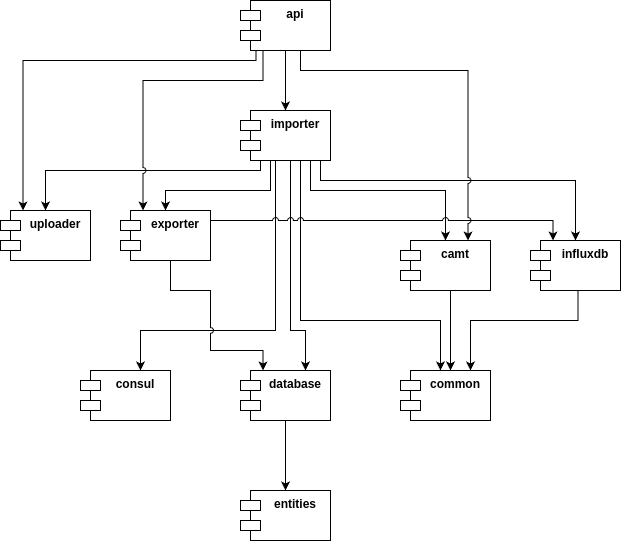

The diagram above was exported from draw.io. Its source (the exported page's mxGraphModel, read from the mxfile embedded in the PNG):
<mxGraphModel dx="989" dy="557" grid="1" gridSize="10" guides="1" tooltips="1" connect="1" arrows="1" fold="1" page="1" pageScale="1" pageWidth="827" pageHeight="1169" math="0" shadow="0">
  <root>
    <mxCell id="0" />
    <mxCell id="1" parent="0" />
    <mxCell id="NSrIrMegeeF5IC3uB9Vf-1" value="consul" style="shape=module;align=left;spacingLeft=20;align=center;verticalAlign=top;whiteSpace=wrap;html=1;fontStyle=1" parent="1" vertex="1">
      <mxGeometry x="110" y="440" width="90" height="50" as="geometry" />
    </mxCell>
    <mxCell id="NSrIrMegeeF5IC3uB9Vf-5" value="" style="edgeStyle=orthogonalEdgeStyle;rounded=0;orthogonalLoop=1;jettySize=auto;html=1;" parent="1" source="NSrIrMegeeF5IC3uB9Vf-2" target="NSrIrMegeeF5IC3uB9Vf-4" edge="1">
      <mxGeometry relative="1" as="geometry" />
    </mxCell>
    <mxCell id="NSrIrMegeeF5IC3uB9Vf-2" value="database" style="shape=module;align=left;spacingLeft=20;align=center;verticalAlign=top;whiteSpace=wrap;html=1;fontStyle=1" parent="1" vertex="1">
      <mxGeometry x="270" y="440" width="90" height="50" as="geometry" />
    </mxCell>
    <mxCell id="NSrIrMegeeF5IC3uB9Vf-3" value="common" style="shape=module;align=left;spacingLeft=20;align=center;verticalAlign=top;whiteSpace=wrap;html=1;fontStyle=1" parent="1" vertex="1">
      <mxGeometry x="430" y="440" width="90" height="50" as="geometry" />
    </mxCell>
    <mxCell id="NSrIrMegeeF5IC3uB9Vf-4" value="entities" style="shape=module;align=left;spacingLeft=20;align=center;verticalAlign=top;whiteSpace=wrap;html=1;fontStyle=1" parent="1" vertex="1">
      <mxGeometry x="270" y="560" width="90" height="50" as="geometry" />
    </mxCell>
    <mxCell id="NSrIrMegeeF5IC3uB9Vf-16" style="edgeStyle=orthogonalEdgeStyle;rounded=0;orthogonalLoop=1;jettySize=auto;html=1;" parent="1" source="NSrIrMegeeF5IC3uB9Vf-6" target="NSrIrMegeeF5IC3uB9Vf-3" edge="1">
      <mxGeometry relative="1" as="geometry">
        <Array as="points">
          <mxPoint x="480" y="400" />
          <mxPoint x="480" y="400" />
        </Array>
      </mxGeometry>
    </mxCell>
    <mxCell id="NSrIrMegeeF5IC3uB9Vf-6" value="camt" style="shape=module;align=left;spacingLeft=20;align=center;verticalAlign=top;whiteSpace=wrap;html=1;fontStyle=1" parent="1" vertex="1">
      <mxGeometry x="430" y="310" width="90" height="50" as="geometry" />
    </mxCell>
    <mxCell id="NSrIrMegeeF5IC3uB9Vf-17" style="edgeStyle=orthogonalEdgeStyle;rounded=0;orthogonalLoop=1;jettySize=auto;html=1;entryX=0.75;entryY=0;entryDx=0;entryDy=0;" parent="1" edge="1">
      <mxGeometry relative="1" as="geometry">
        <mxPoint x="607.509708737864" y="360" as="sourcePoint" />
        <mxPoint x="500" y="440" as="targetPoint" />
        <Array as="points">
          <mxPoint x="607.5" y="390" />
          <mxPoint x="499.5" y="390" />
        </Array>
      </mxGeometry>
    </mxCell>
    <mxCell id="NSrIrMegeeF5IC3uB9Vf-7" value="influxdb" style="shape=module;align=left;spacingLeft=20;align=center;verticalAlign=top;whiteSpace=wrap;html=1;fontStyle=1" parent="1" vertex="1">
      <mxGeometry x="560" y="310" width="90" height="50" as="geometry" />
    </mxCell>
    <mxCell id="NSrIrMegeeF5IC3uB9Vf-9" style="edgeStyle=orthogonalEdgeStyle;rounded=0;orthogonalLoop=1;jettySize=auto;html=1;entryX=0.5;entryY=0;entryDx=0;entryDy=0;" parent="1" edge="1">
      <mxGeometry relative="1" as="geometry">
        <Array as="points">
          <mxPoint x="320" y="400" />
          <mxPoint x="335" y="400" />
        </Array>
        <mxPoint x="320" y="230" as="sourcePoint" />
        <mxPoint x="335" y="440" as="targetPoint" />
      </mxGeometry>
    </mxCell>
    <mxCell id="NSrIrMegeeF5IC3uB9Vf-10" style="edgeStyle=orthogonalEdgeStyle;rounded=0;orthogonalLoop=1;jettySize=auto;html=1;" parent="1" edge="1">
      <mxGeometry relative="1" as="geometry">
        <Array as="points">
          <mxPoint x="305" y="400" />
          <mxPoint x="170" y="400" />
        </Array>
        <mxPoint x="304.9999999999999" y="230" as="sourcePoint" />
        <mxPoint x="169.9999999999999" y="440" as="targetPoint" />
      </mxGeometry>
    </mxCell>
    <mxCell id="NSrIrMegeeF5IC3uB9Vf-11" style="edgeStyle=orthogonalEdgeStyle;rounded=0;orthogonalLoop=1;jettySize=auto;html=1;" parent="1" edge="1">
      <mxGeometry relative="1" as="geometry">
        <mxPoint x="350" y="230" as="sourcePoint" />
        <mxPoint x="470" y="440" as="targetPoint" />
        <Array as="points">
          <mxPoint x="330" y="230" />
          <mxPoint x="330" y="390" />
          <mxPoint x="470" y="390" />
          <mxPoint x="470" y="440" />
        </Array>
      </mxGeometry>
    </mxCell>
    <mxCell id="NSrIrMegeeF5IC3uB9Vf-13" style="edgeStyle=orthogonalEdgeStyle;rounded=0;orthogonalLoop=1;jettySize=auto;html=1;" parent="1" source="NSrIrMegeeF5IC3uB9Vf-8" target="NSrIrMegeeF5IC3uB9Vf-6" edge="1">
      <mxGeometry relative="1" as="geometry">
        <Array as="points">
          <mxPoint x="340" y="260" />
          <mxPoint x="475" y="260" />
        </Array>
      </mxGeometry>
    </mxCell>
    <mxCell id="NSrIrMegeeF5IC3uB9Vf-14" style="edgeStyle=orthogonalEdgeStyle;rounded=0;orthogonalLoop=1;jettySize=auto;html=1;" parent="1" source="NSrIrMegeeF5IC3uB9Vf-8" target="NSrIrMegeeF5IC3uB9Vf-7" edge="1">
      <mxGeometry relative="1" as="geometry">
        <Array as="points">
          <mxPoint x="350" y="250" />
          <mxPoint x="605" y="250" />
        </Array>
      </mxGeometry>
    </mxCell>
    <mxCell id="lLjnd6cGoWqVEmSbhFmd-1" style="edgeStyle=orthogonalEdgeStyle;rounded=0;orthogonalLoop=1;jettySize=auto;html=1;" parent="1" source="NSrIrMegeeF5IC3uB9Vf-8" target="RKk9G3wRlFgK6rlQUtUC-1" edge="1">
      <mxGeometry relative="1" as="geometry">
        <Array as="points">
          <mxPoint x="300" y="260" />
          <mxPoint x="195" y="260" />
        </Array>
      </mxGeometry>
    </mxCell>
    <mxCell id="lLjnd6cGoWqVEmSbhFmd-3" style="edgeStyle=orthogonalEdgeStyle;rounded=0;orthogonalLoop=1;jettySize=auto;html=1;" parent="1" source="NSrIrMegeeF5IC3uB9Vf-8" target="lLjnd6cGoWqVEmSbhFmd-2" edge="1">
      <mxGeometry relative="1" as="geometry">
        <Array as="points">
          <mxPoint x="290" y="240" />
          <mxPoint x="75" y="240" />
        </Array>
      </mxGeometry>
    </mxCell>
    <mxCell id="NSrIrMegeeF5IC3uB9Vf-8" value="importer" style="shape=module;align=left;spacingLeft=20;align=center;verticalAlign=top;whiteSpace=wrap;html=1;fontStyle=1" parent="1" vertex="1">
      <mxGeometry x="270" y="180" width="90" height="50" as="geometry" />
    </mxCell>
    <mxCell id="RKk9G3wRlFgK6rlQUtUC-2" style="edgeStyle=orthogonalEdgeStyle;rounded=0;orthogonalLoop=1;jettySize=auto;html=1;entryX=0.25;entryY=0;entryDx=0;entryDy=0;jumpStyle=arc;" parent="1" source="RKk9G3wRlFgK6rlQUtUC-1" target="NSrIrMegeeF5IC3uB9Vf-2" edge="1">
      <mxGeometry relative="1" as="geometry">
        <Array as="points">
          <mxPoint x="200" y="360" />
          <mxPoint x="240" y="360" />
          <mxPoint x="240" y="420" />
          <mxPoint x="293" y="420" />
        </Array>
      </mxGeometry>
    </mxCell>
    <mxCell id="6hRzxBQSwtI6w4rZw21B-7" style="edgeStyle=orthogonalEdgeStyle;rounded=0;orthogonalLoop=1;jettySize=auto;html=1;entryX=0.25;entryY=0;entryDx=0;entryDy=0;jumpStyle=arc;" edge="1" parent="1" source="RKk9G3wRlFgK6rlQUtUC-1" target="NSrIrMegeeF5IC3uB9Vf-7">
      <mxGeometry relative="1" as="geometry">
        <Array as="points">
          <mxPoint x="583" y="290" />
        </Array>
      </mxGeometry>
    </mxCell>
    <mxCell id="RKk9G3wRlFgK6rlQUtUC-1" value="exporter" style="shape=module;align=left;spacingLeft=20;align=center;verticalAlign=top;whiteSpace=wrap;html=1;fontStyle=1" parent="1" vertex="1">
      <mxGeometry x="150" y="280" width="90" height="50" as="geometry" />
    </mxCell>
    <mxCell id="lLjnd6cGoWqVEmSbhFmd-2" value="uploader" style="shape=module;align=left;spacingLeft=20;align=center;verticalAlign=top;whiteSpace=wrap;html=1;fontStyle=1" parent="1" vertex="1">
      <mxGeometry x="30" y="280" width="90" height="50" as="geometry" />
    </mxCell>
    <mxCell id="6hRzxBQSwtI6w4rZw21B-2" value="" style="edgeStyle=orthogonalEdgeStyle;rounded=0;orthogonalLoop=1;jettySize=auto;html=1;" edge="1" parent="1" source="6hRzxBQSwtI6w4rZw21B-1" target="NSrIrMegeeF5IC3uB9Vf-8">
      <mxGeometry relative="1" as="geometry" />
    </mxCell>
    <mxCell id="6hRzxBQSwtI6w4rZw21B-3" style="edgeStyle=orthogonalEdgeStyle;rounded=0;orthogonalLoop=1;jettySize=auto;html=1;entryX=0.25;entryY=0;entryDx=0;entryDy=0;jumpStyle=arc;exitX=0.25;exitY=1;exitDx=0;exitDy=0;" edge="1" parent="1" source="6hRzxBQSwtI6w4rZw21B-1" target="RKk9G3wRlFgK6rlQUtUC-1">
      <mxGeometry relative="1" as="geometry">
        <Array as="points">
          <mxPoint x="293" y="150" />
          <mxPoint x="173" y="150" />
        </Array>
      </mxGeometry>
    </mxCell>
    <mxCell id="6hRzxBQSwtI6w4rZw21B-4" style="edgeStyle=orthogonalEdgeStyle;rounded=0;orthogonalLoop=1;jettySize=auto;html=1;entryX=0.25;entryY=0;entryDx=0;entryDy=0;exitX=0.172;exitY=1.005;exitDx=0;exitDy=0;exitPerimeter=0;" edge="1" parent="1" source="6hRzxBQSwtI6w4rZw21B-1" target="lLjnd6cGoWqVEmSbhFmd-2">
      <mxGeometry relative="1" as="geometry">
        <Array as="points">
          <mxPoint x="285" y="130" />
          <mxPoint x="53" y="130" />
        </Array>
      </mxGeometry>
    </mxCell>
    <mxCell id="6hRzxBQSwtI6w4rZw21B-5" style="edgeStyle=orthogonalEdgeStyle;rounded=0;orthogonalLoop=1;jettySize=auto;html=1;entryX=0.75;entryY=0;entryDx=0;entryDy=0;jumpStyle=arc;" edge="1" parent="1" source="6hRzxBQSwtI6w4rZw21B-1" target="NSrIrMegeeF5IC3uB9Vf-6">
      <mxGeometry relative="1" as="geometry">
        <Array as="points">
          <mxPoint x="330" y="140" />
          <mxPoint x="497" y="140" />
        </Array>
      </mxGeometry>
    </mxCell>
    <mxCell id="6hRzxBQSwtI6w4rZw21B-1" value="api" style="shape=module;align=left;spacingLeft=20;align=center;verticalAlign=top;whiteSpace=wrap;html=1;fontStyle=1" vertex="1" parent="1">
      <mxGeometry x="270" y="70" width="90" height="50" as="geometry" />
    </mxCell>
  </root>
</mxGraphModel>